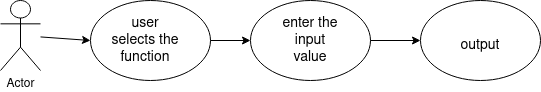

The diagram above was exported from draw.io. Its source (the exported page's mxGraphModel, read from the mxfile embedded in the PNG):
<mxGraphModel dx="1030" dy="624" grid="1" gridSize="10" guides="1" tooltips="1" connect="1" arrows="1" fold="1" page="1" pageScale="1" pageWidth="850" pageHeight="1100" math="0" shadow="0">
  <root>
    <mxCell id="0" />
    <mxCell id="1" parent="0" />
    <mxCell id="UQPNfFdMHKM3i9GW9Zto-1" value="Actor" style="shape=umlActor;verticalLabelPosition=bottom;verticalAlign=top;html=1;outlineConnect=0;" vertex="1" parent="1">
      <mxGeometry x="120" y="240" width="40" height="70" as="geometry" />
    </mxCell>
    <mxCell id="UQPNfFdMHKM3i9GW9Zto-2" value="" style="ellipse;whiteSpace=wrap;html=1;" vertex="1" parent="1">
      <mxGeometry x="210" y="240" width="120" height="80" as="geometry" />
    </mxCell>
    <mxCell id="UQPNfFdMHKM3i9GW9Zto-3" value="" style="ellipse;whiteSpace=wrap;html=1;" vertex="1" parent="1">
      <mxGeometry x="370" y="240" width="120" height="80" as="geometry" />
    </mxCell>
    <mxCell id="UQPNfFdMHKM3i9GW9Zto-4" value="" style="ellipse;whiteSpace=wrap;html=1;" vertex="1" parent="1">
      <mxGeometry x="540" y="240" width="120" height="80" as="geometry" />
    </mxCell>
    <mxCell id="UQPNfFdMHKM3i9GW9Zto-5" value="&lt;font style=&quot;font-size: 14px&quot;&gt;user selects the function&lt;br&gt;&lt;/font&gt;" style="text;html=1;strokeColor=none;fillColor=none;align=center;verticalAlign=middle;whiteSpace=wrap;rounded=0;" vertex="1" parent="1">
      <mxGeometry x="230" y="270" width="70" height="20" as="geometry" />
    </mxCell>
    <mxCell id="UQPNfFdMHKM3i9GW9Zto-8" value="&lt;font style=&quot;font-size: 14px&quot;&gt;enter the input value&lt;/font&gt;" style="text;html=1;strokeColor=none;fillColor=none;align=center;verticalAlign=middle;whiteSpace=wrap;rounded=0;" vertex="1" parent="1">
      <mxGeometry x="400" y="270" width="60" height="20" as="geometry" />
    </mxCell>
    <mxCell id="UQPNfFdMHKM3i9GW9Zto-10" value="&lt;font style=&quot;font-size: 14px&quot;&gt;output&lt;/font&gt;" style="text;html=1;strokeColor=none;fillColor=none;align=center;verticalAlign=middle;whiteSpace=wrap;rounded=0;" vertex="1" parent="1">
      <mxGeometry x="570" y="270" width="60" height="30" as="geometry" />
    </mxCell>
    <mxCell id="UQPNfFdMHKM3i9GW9Zto-11" value="" style="endArrow=classic;html=1;entryX=0;entryY=0.5;entryDx=0;entryDy=0;" edge="1" parent="1" source="UQPNfFdMHKM3i9GW9Zto-1" target="UQPNfFdMHKM3i9GW9Zto-2">
      <mxGeometry width="50" height="50" relative="1" as="geometry">
        <mxPoint x="400" y="350" as="sourcePoint" />
        <mxPoint x="450" y="300" as="targetPoint" />
      </mxGeometry>
    </mxCell>
    <mxCell id="UQPNfFdMHKM3i9GW9Zto-12" value="" style="endArrow=classic;html=1;exitX=1;exitY=0.5;exitDx=0;exitDy=0;entryX=0;entryY=0.5;entryDx=0;entryDy=0;" edge="1" parent="1" source="UQPNfFdMHKM3i9GW9Zto-2" target="UQPNfFdMHKM3i9GW9Zto-3">
      <mxGeometry width="50" height="50" relative="1" as="geometry">
        <mxPoint x="400" y="350" as="sourcePoint" />
        <mxPoint x="450" y="300" as="targetPoint" />
      </mxGeometry>
    </mxCell>
    <mxCell id="UQPNfFdMHKM3i9GW9Zto-13" value="" style="endArrow=classic;html=1;entryX=0;entryY=0.5;entryDx=0;entryDy=0;exitX=1;exitY=0.5;exitDx=0;exitDy=0;" edge="1" parent="1" source="UQPNfFdMHKM3i9GW9Zto-3" target="UQPNfFdMHKM3i9GW9Zto-4">
      <mxGeometry width="50" height="50" relative="1" as="geometry">
        <mxPoint x="400" y="350" as="sourcePoint" />
        <mxPoint x="450" y="300" as="targetPoint" />
      </mxGeometry>
    </mxCell>
  </root>
</mxGraphModel>